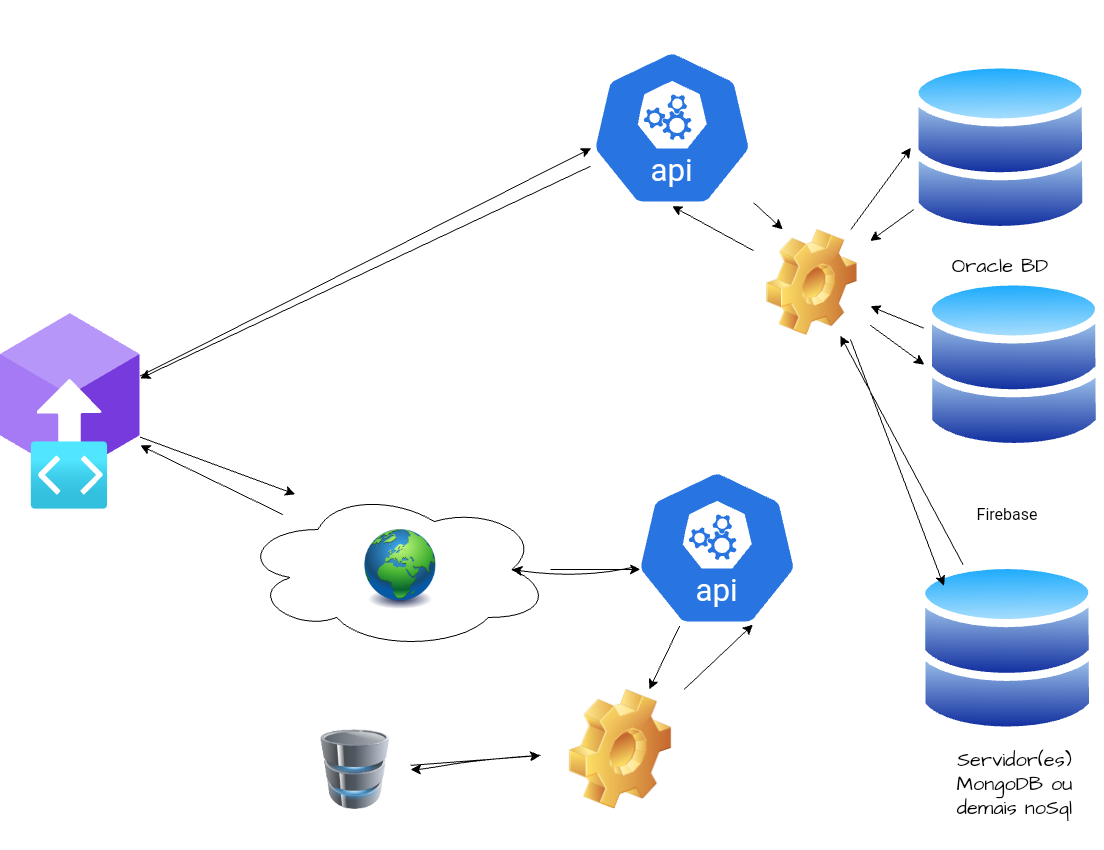

The diagram above was exported from draw.io. Its source (the exported page's mxGraphModel, read from the mxfile embedded in the PNG):
<mxGraphModel dx="1560" dy="1223" grid="1" gridSize="10" guides="1" tooltips="1" connect="1" arrows="1" fold="1" page="1" pageScale="1" pageWidth="1169" pageHeight="827" math="0" shadow="0">
  <root>
    <mxCell id="0" />
    <object label="Oracle" id="EHuJXtPzy3w8dPUdHfM9-4">
      <mxCell parent="0" />
    </object>
    <mxCell id="079_6kwL8hv6fcy53lxk-95" style="edgeStyle=none;curved=1;rounded=0;sketch=1;hachureGap=4;jiggle=2;curveFitting=1;orthogonalLoop=1;jettySize=auto;html=1;fontFamily=Architects Daughter;fontSource=https%3A%2F%2Ffonts.googleapis.com%2Fcss%3Ffamily%3DArchitects%2BDaughter;fontSize=16;startSize=8;endSize=8;entryX=1;entryY=0.25;entryDx=0;entryDy=0;" parent="EHuJXtPzy3w8dPUdHfM9-4" edge="1">
      <mxGeometry relative="1" as="geometry">
        <mxPoint x="440.00000000000006" y="-29.999999999999886" as="targetPoint" />
        <mxPoint x="440.00000000000006" y="-29.999999999999886" as="sourcePoint" />
      </mxGeometry>
    </mxCell>
    <mxCell id="Ewg0wqU7LS4bugmO4N8Z-13" value="Oracle BD" style="text;strokeColor=none;fillColor=none;html=1;align=center;verticalAlign=middle;whiteSpace=wrap;rounded=0;fontSize=20;fontFamily=Architects Daughter;movable=1;resizable=1;rotatable=1;deletable=1;editable=1;locked=0;connectable=1;" parent="EHuJXtPzy3w8dPUdHfM9-4" vertex="1">
      <mxGeometry x="970.42" y="196.4" width="160" height="60.73" as="geometry" />
    </mxCell>
    <mxCell id="PUubQZQBeEXoZSaNnMS--0" value="&lt;font style=&quot;vertical-align: inherit;&quot;&gt;&lt;font style=&quot;vertical-align: inherit;&quot;&gt;&lt;font style=&quot;vertical-align: inherit;&quot;&gt;&lt;font style=&quot;vertical-align: inherit;&quot;&gt;&lt;font style=&quot;vertical-align: inherit;&quot;&gt;&lt;font style=&quot;vertical-align: inherit;&quot;&gt;Servidor(es) MongoDB ou demais noSql&lt;/font&gt;&lt;/font&gt;&lt;/font&gt;&lt;/font&gt;&lt;/font&gt;&lt;/font&gt;" style="text;strokeColor=none;fillColor=none;html=1;align=center;verticalAlign=middle;whiteSpace=wrap;rounded=0;fontSize=20;fontFamily=Architects Daughter;movable=1;resizable=1;rotatable=1;deletable=1;editable=1;locked=0;connectable=1;" parent="EHuJXtPzy3w8dPUdHfM9-4" vertex="1">
      <mxGeometry x="980.5300000000001" y="680" width="166.59" height="130" as="geometry" />
    </mxCell>
    <mxCell id="g1W2FO-2su8ggcy4UMtL-36" style="edgeStyle=none;curved=1;rounded=0;orthogonalLoop=1;jettySize=auto;html=1;fontSize=12;startSize=8;endSize=8;" edge="1" parent="EHuJXtPzy3w8dPUdHfM9-4" source="PUubQZQBeEXoZSaNnMS--66" target="Xw8OQT6ChquYXmqDyxgu-6">
      <mxGeometry relative="1" as="geometry" />
    </mxCell>
    <mxCell id="g1W2FO-2su8ggcy4UMtL-40" style="edgeStyle=none;curved=1;rounded=0;orthogonalLoop=1;jettySize=auto;html=1;entryX=0.25;entryY=0;entryDx=0;entryDy=0;fontSize=12;startSize=8;endSize=8;" edge="1" parent="EHuJXtPzy3w8dPUdHfM9-4" source="PUubQZQBeEXoZSaNnMS--66" target="g1W2FO-2su8ggcy4UMtL-34">
      <mxGeometry relative="1" as="geometry" />
    </mxCell>
    <mxCell id="PUubQZQBeEXoZSaNnMS--66" value="" style="aspect=fixed;sketch=0;html=1;dashed=0;whitespace=wrap;fillColor=#2875E2;strokeColor=#ffffff;points=[[0.005,0.63,0],[0.1,0.2,0],[0.9,0.2,0],[0.5,0,0],[0.995,0.63,0],[0.72,0.99,0],[0.5,1,0],[0.28,0.99,0]];shape=mxgraph.kubernetes.icon2;kubernetesLabel=1;prIcon=api;hachureGap=4;jiggle=2;curveFitting=1;fontFamily=Architects Daughter;fontSource=https%3A%2F%2Ffonts.googleapis.com%2Fcss%3Ffamily%3DArchitects%2BDaughter;fontSize=19;verticalAlign=bottom;movable=0;resizable=0;rotatable=0;deletable=0;editable=0;locked=1;connectable=0;" parent="EHuJXtPzy3w8dPUdHfM9-4" vertex="1">
      <mxGeometry x="640" y="10" width="163.15" height="156.62" as="geometry" />
    </mxCell>
    <mxCell id="Xw8OQT6ChquYXmqDyxgu-6" value="" style="image;aspect=fixed;html=1;points=[];align=center;fontSize=12;image=img/lib/azure2/blockchain/Blockchain_Applications.svg;sketch=1;hachureGap=4;jiggle=2;curveFitting=1;fontFamily=Architects Daughter;fontSource=https://fonts.googleapis.com/css?family=Architects+Daughter;movable=0;resizable=0;rotatable=0;deletable=0;editable=0;locked=1;connectable=0;" parent="EHuJXtPzy3w8dPUdHfM9-4" vertex="1">
      <mxGeometry x="50" y="273.8" width="139.65" height="196.2" as="geometry" />
    </mxCell>
    <mxCell id="g1W2FO-2su8ggcy4UMtL-53" style="edgeStyle=none;curved=1;rounded=0;orthogonalLoop=1;jettySize=auto;html=1;fontSize=12;startSize=8;endSize=8;" edge="1" parent="EHuJXtPzy3w8dPUdHfM9-4" source="g1W2FO-2su8ggcy4UMtL-1" target="g1W2FO-2su8ggcy4UMtL-20">
      <mxGeometry relative="1" as="geometry" />
    </mxCell>
    <mxCell id="g1W2FO-2su8ggcy4UMtL-1" value="" style="aspect=fixed;sketch=0;html=1;dashed=0;whitespace=wrap;fillColor=#2875E2;strokeColor=#ffffff;points=[[0.005,0.63,0],[0.1,0.2,0],[0.9,0.2,0],[0.5,0,0],[0.995,0.63,0],[0.72,0.99,0],[0.5,1,0],[0.28,0.99,0]];shape=mxgraph.kubernetes.icon2;kubernetesLabel=1;prIcon=api;hachureGap=4;jiggle=2;curveFitting=1;fontFamily=Architects Daughter;fontSource=https%3A%2F%2Ffonts.googleapis.com%2Fcss%3Ffamily%3DArchitects%2BDaughter;fontSize=19;verticalAlign=bottom;movable=1;resizable=1;rotatable=1;deletable=1;editable=1;locked=0;connectable=1;" vertex="1" parent="EHuJXtPzy3w8dPUdHfM9-4">
      <mxGeometry x="685" y="430" width="163.15" height="156.62" as="geometry" />
    </mxCell>
    <mxCell id="g1W2FO-2su8ggcy4UMtL-7" style="edgeStyle=none;curved=1;rounded=0;orthogonalLoop=1;jettySize=auto;html=1;fontSize=12;startSize=8;endSize=8;" edge="1" parent="EHuJXtPzy3w8dPUdHfM9-4" source="g1W2FO-2su8ggcy4UMtL-2" target="Xw8OQT6ChquYXmqDyxgu-6">
      <mxGeometry relative="1" as="geometry" />
    </mxCell>
    <mxCell id="g1W2FO-2su8ggcy4UMtL-33" style="edgeStyle=none;curved=1;rounded=0;orthogonalLoop=1;jettySize=auto;html=1;fontSize=12;startSize=8;endSize=8;" edge="1" parent="EHuJXtPzy3w8dPUdHfM9-4" source="g1W2FO-2su8ggcy4UMtL-2">
      <mxGeometry relative="1" as="geometry">
        <mxPoint x="690" y="530" as="targetPoint" />
      </mxGeometry>
    </mxCell>
    <mxCell id="g1W2FO-2su8ggcy4UMtL-2" value="" style="ellipse;shape=cloud;whiteSpace=wrap;html=1;fontSize=16;movable=0;resizable=0;rotatable=0;deletable=0;editable=0;locked=1;connectable=0;" vertex="1" parent="EHuJXtPzy3w8dPUdHfM9-4">
      <mxGeometry x="290" y="450" width="310" height="160" as="geometry" />
    </mxCell>
    <mxCell id="g1W2FO-2su8ggcy4UMtL-4" value="" style="image;html=1;image=img/lib/clip_art/general/Earth_globe_128x128.png;fontSize=16;movable=0;resizable=0;rotatable=0;deletable=0;editable=0;locked=1;connectable=0;" vertex="1" parent="EHuJXtPzy3w8dPUdHfM9-4">
      <mxGeometry x="390" y="490" width="120" height="80" as="geometry" />
    </mxCell>
    <mxCell id="g1W2FO-2su8ggcy4UMtL-8" style="edgeStyle=none;curved=1;rounded=0;orthogonalLoop=1;jettySize=auto;html=1;entryX=0.177;entryY=0.03;entryDx=0;entryDy=0;entryPerimeter=0;fontSize=12;startSize=8;endSize=8;" edge="1" parent="EHuJXtPzy3w8dPUdHfM9-4" source="Xw8OQT6ChquYXmqDyxgu-6" target="g1W2FO-2su8ggcy4UMtL-2">
      <mxGeometry relative="1" as="geometry" />
    </mxCell>
    <mxCell id="g1W2FO-2su8ggcy4UMtL-51" style="edgeStyle=none;curved=1;rounded=0;orthogonalLoop=1;jettySize=auto;html=1;fontSize=12;startSize=8;endSize=8;" edge="1" parent="EHuJXtPzy3w8dPUdHfM9-4" source="g1W2FO-2su8ggcy4UMtL-10" target="g1W2FO-2su8ggcy4UMtL-34">
      <mxGeometry relative="1" as="geometry" />
    </mxCell>
    <mxCell id="g1W2FO-2su8ggcy4UMtL-10" value="" style="image;aspect=fixed;perimeter=ellipsePerimeter;html=1;align=center;shadow=0;dashed=0;spacingTop=3;image=img/lib/active_directory/databases.svg;fontSize=16;" vertex="1" parent="EHuJXtPzy3w8dPUdHfM9-4">
      <mxGeometry x="960.42" y="20" width="180" height="176.4" as="geometry" />
    </mxCell>
    <mxCell id="g1W2FO-2su8ggcy4UMtL-50" style="edgeStyle=none;curved=1;rounded=0;orthogonalLoop=1;jettySize=auto;html=1;fontSize=12;startSize=8;endSize=8;" edge="1" parent="EHuJXtPzy3w8dPUdHfM9-4" source="g1W2FO-2su8ggcy4UMtL-11" target="g1W2FO-2su8ggcy4UMtL-34">
      <mxGeometry relative="1" as="geometry" />
    </mxCell>
    <mxCell id="g1W2FO-2su8ggcy4UMtL-11" value="" style="image;aspect=fixed;perimeter=ellipsePerimeter;html=1;align=center;shadow=0;dashed=0;spacingTop=3;image=img/lib/active_directory/databases.svg;fontSize=16;movable=0;resizable=0;rotatable=0;deletable=0;editable=0;locked=1;connectable=0;" vertex="1" parent="EHuJXtPzy3w8dPUdHfM9-4">
      <mxGeometry x="967.12" y="520.6" width="180" height="176.4" as="geometry" />
    </mxCell>
    <mxCell id="g1W2FO-2su8ggcy4UMtL-52" style="edgeStyle=none;curved=1;rounded=0;orthogonalLoop=1;jettySize=auto;html=1;fontSize=12;startSize=8;endSize=8;" edge="1" parent="EHuJXtPzy3w8dPUdHfM9-4" source="g1W2FO-2su8ggcy4UMtL-12" target="g1W2FO-2su8ggcy4UMtL-34">
      <mxGeometry relative="1" as="geometry">
        <mxPoint x="850" y="320" as="targetPoint" />
      </mxGeometry>
    </mxCell>
    <mxCell id="g1W2FO-2su8ggcy4UMtL-12" value="" style="image;aspect=fixed;perimeter=ellipsePerimeter;html=1;align=center;shadow=0;dashed=0;spacingTop=3;image=img/lib/active_directory/databases.svg;fontSize=16;movable=1;resizable=1;rotatable=1;deletable=1;editable=1;locked=0;connectable=1;" vertex="1" parent="EHuJXtPzy3w8dPUdHfM9-4">
      <mxGeometry x="973.83" y="237.00000000000003" width="180" height="176.4" as="geometry" />
    </mxCell>
    <mxCell id="g1W2FO-2su8ggcy4UMtL-13" value="Firebase" style="text;strokeColor=none;fillColor=none;html=1;align=center;verticalAlign=middle;whiteSpace=wrap;rounded=0;fontSize=16;" vertex="1" parent="EHuJXtPzy3w8dPUdHfM9-4">
      <mxGeometry x="1017.12" y="450" width="80" height="50" as="geometry" />
    </mxCell>
    <mxCell id="g1W2FO-2su8ggcy4UMtL-20" value="" style="image;html=1;image=img/lib/clip_art/general/Gear_128x128.png;fontSize=16;movable=0;resizable=0;rotatable=0;deletable=0;editable=0;locked=1;connectable=0;" vertex="1" parent="EHuJXtPzy3w8dPUdHfM9-4">
      <mxGeometry x="590" y="650" width="160" height="120" as="geometry" />
    </mxCell>
    <mxCell id="g1W2FO-2su8ggcy4UMtL-29" style="edgeStyle=none;curved=1;rounded=0;orthogonalLoop=1;jettySize=auto;html=1;fontSize=12;startSize=8;endSize=8;" edge="1" parent="EHuJXtPzy3w8dPUdHfM9-4" source="g1W2FO-2su8ggcy4UMtL-21" target="g1W2FO-2su8ggcy4UMtL-20">
      <mxGeometry relative="1" as="geometry" />
    </mxCell>
    <mxCell id="g1W2FO-2su8ggcy4UMtL-21" value="" style="image;html=1;image=img/lib/clip_art/computers/Database_128x128.png;fontSize=16;movable=0;resizable=0;rotatable=0;deletable=0;editable=0;locked=1;connectable=0;" vertex="1" parent="EHuJXtPzy3w8dPUdHfM9-4">
      <mxGeometry x="350" y="690" width="110" height="80" as="geometry" />
    </mxCell>
    <mxCell id="g1W2FO-2su8ggcy4UMtL-30" style="edgeStyle=none;curved=1;rounded=0;orthogonalLoop=1;jettySize=auto;html=1;fontSize=12;startSize=8;endSize=8;" edge="1" parent="EHuJXtPzy3w8dPUdHfM9-4" source="g1W2FO-2su8ggcy4UMtL-20" target="g1W2FO-2su8ggcy4UMtL-21">
      <mxGeometry relative="1" as="geometry">
        <mxPoint x="460" y="740" as="targetPoint" />
        <Array as="points">
          <mxPoint x="530" y="720" />
          <mxPoint x="470" y="730" />
        </Array>
      </mxGeometry>
    </mxCell>
    <mxCell id="g1W2FO-2su8ggcy4UMtL-32" style="edgeStyle=none;curved=1;rounded=0;orthogonalLoop=1;jettySize=auto;html=1;entryX=0.875;entryY=0.5;entryDx=0;entryDy=0;entryPerimeter=0;fontSize=12;startSize=8;endSize=8;" edge="1" parent="EHuJXtPzy3w8dPUdHfM9-4" source="g1W2FO-2su8ggcy4UMtL-1" target="g1W2FO-2su8ggcy4UMtL-2">
      <mxGeometry relative="1" as="geometry">
        <Array as="points">
          <mxPoint x="630" y="540" />
        </Array>
      </mxGeometry>
    </mxCell>
    <mxCell id="g1W2FO-2su8ggcy4UMtL-42" style="edgeStyle=none;curved=1;rounded=0;orthogonalLoop=1;jettySize=auto;html=1;fontSize=12;startSize=8;endSize=8;entryX=0.5;entryY=1;entryDx=0;entryDy=0;entryPerimeter=0;" edge="1" parent="EHuJXtPzy3w8dPUdHfM9-4" source="g1W2FO-2su8ggcy4UMtL-34" target="PUubQZQBeEXoZSaNnMS--66">
      <mxGeometry relative="1" as="geometry">
        <mxPoint x="700" y="170" as="targetPoint" />
      </mxGeometry>
    </mxCell>
    <mxCell id="g1W2FO-2su8ggcy4UMtL-46" style="edgeStyle=none;curved=1;rounded=0;orthogonalLoop=1;jettySize=auto;html=1;entryX=0;entryY=0.5;entryDx=0;entryDy=0;fontSize=12;startSize=8;endSize=8;" edge="1" parent="EHuJXtPzy3w8dPUdHfM9-4" source="g1W2FO-2su8ggcy4UMtL-34" target="g1W2FO-2su8ggcy4UMtL-10">
      <mxGeometry relative="1" as="geometry" />
    </mxCell>
    <mxCell id="g1W2FO-2su8ggcy4UMtL-47" style="edgeStyle=none;curved=1;rounded=0;orthogonalLoop=1;jettySize=auto;html=1;entryX=0;entryY=0.5;entryDx=0;entryDy=0;fontSize=12;startSize=8;endSize=8;" edge="1" parent="EHuJXtPzy3w8dPUdHfM9-4" source="g1W2FO-2su8ggcy4UMtL-34" target="g1W2FO-2su8ggcy4UMtL-12">
      <mxGeometry relative="1" as="geometry" />
    </mxCell>
    <mxCell id="g1W2FO-2su8ggcy4UMtL-48" style="edgeStyle=none;curved=1;rounded=0;orthogonalLoop=1;jettySize=auto;html=1;entryX=0;entryY=0;entryDx=0;entryDy=0;fontSize=12;startSize=8;endSize=8;" edge="1" parent="EHuJXtPzy3w8dPUdHfM9-4" target="g1W2FO-2su8ggcy4UMtL-11">
      <mxGeometry relative="1" as="geometry">
        <mxPoint x="900" y="300" as="sourcePoint" />
      </mxGeometry>
    </mxCell>
    <mxCell id="g1W2FO-2su8ggcy4UMtL-34" value="" style="image;html=1;image=img/lib/clip_art/general/Gear_128x128.png;fontSize=16;" vertex="1" parent="EHuJXtPzy3w8dPUdHfM9-4">
      <mxGeometry x="803.15" y="190" width="116.58" height="106.2" as="geometry" />
    </mxCell>
    <mxCell id="g1W2FO-2su8ggcy4UMtL-35" style="edgeStyle=none;curved=1;rounded=0;orthogonalLoop=1;jettySize=auto;html=1;entryX=0.005;entryY=0.63;entryDx=0;entryDy=0;entryPerimeter=0;fontSize=12;startSize=8;endSize=8;" edge="1" parent="EHuJXtPzy3w8dPUdHfM9-4" source="Xw8OQT6ChquYXmqDyxgu-6" target="PUubQZQBeEXoZSaNnMS--66">
      <mxGeometry relative="1" as="geometry" />
    </mxCell>
    <mxCell id="g1W2FO-2su8ggcy4UMtL-54" style="edgeStyle=none;curved=1;rounded=0;orthogonalLoop=1;jettySize=auto;html=1;entryX=0.72;entryY=0.99;entryDx=0;entryDy=0;entryPerimeter=0;fontSize=12;startSize=8;endSize=8;" edge="1" parent="EHuJXtPzy3w8dPUdHfM9-4" source="g1W2FO-2su8ggcy4UMtL-20" target="g1W2FO-2su8ggcy4UMtL-1">
      <mxGeometry relative="1" as="geometry" />
    </mxCell>
  </root>
</mxGraphModel>